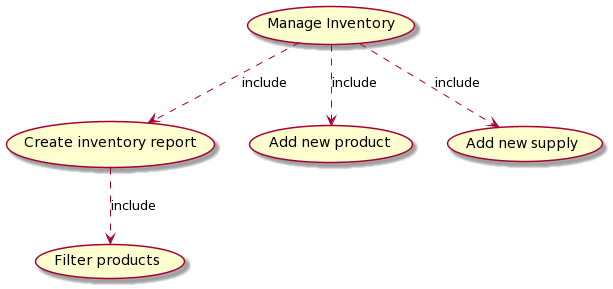

The diagram above was rendered by PlantUML. Its source (embedded in the PNG):
@startuml
(Manage Inventory) ..> (Create inventory report) : include
(Create inventory report) ..> (Filter products) : include
(Manage Inventory) ..> (Add new product) : include
(Manage Inventory) ..> (Add new supply) : include
@enduml